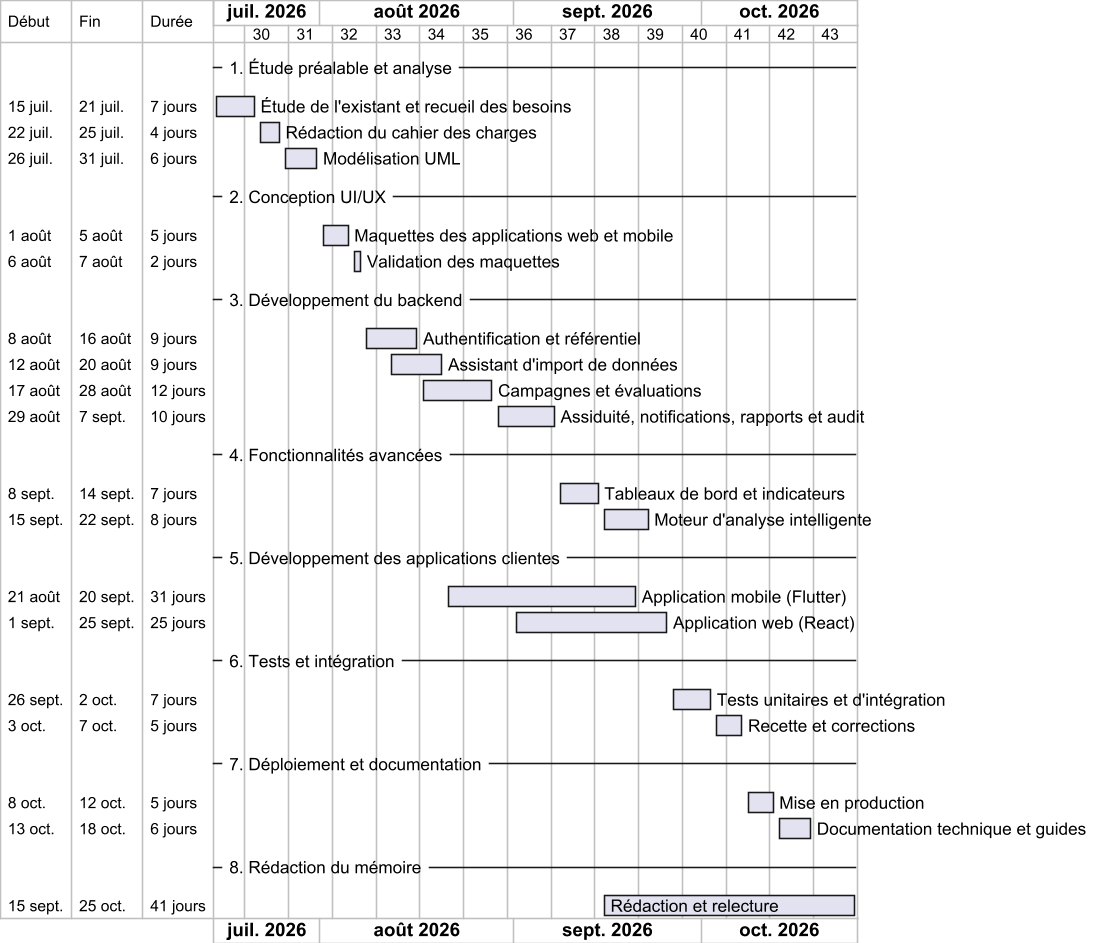

The diagram above was rendered by PlantUML. Its source (embedded in the PNG):
@startgantt
skinparamlocked dpi 150
language fr
printscale weekly
Project starts 2026-07-15
saturday are open
sunday are open
skinparam defaultFontName Arial
-- 1. Étude préalable et analyse --
[Étude de l'existant et recueil des besoins] starts 2026-07-15 and ends 2026-07-21
[Rédaction du cahier des charges] starts 2026-07-22 and ends 2026-07-25
[Modélisation UML] starts 2026-07-26 and ends 2026-07-31
-- 2. Conception UI/UX --
[Maquettes des applications web et mobile] starts 2026-08-01 and ends 2026-08-05
[Validation des maquettes] starts 2026-08-06 and ends 2026-08-07
-- 3. Développement du backend --
[Authentification et référentiel] starts 2026-08-08 and ends 2026-08-16
[Assistant d'import de données] starts 2026-08-12 and ends 2026-08-20
[Campagnes et évaluations] starts 2026-08-17 and ends 2026-08-28
[Assiduité, notifications, rapports et audit] starts 2026-08-29 and ends 2026-09-07
-- 4. Fonctionnalités avancées --
[Tableaux de bord et indicateurs] starts 2026-09-08 and ends 2026-09-14
[Moteur d'analyse intelligente] starts 2026-09-15 and ends 2026-09-22
-- 5. Développement des applications clientes --
[Application mobile (Flutter)] starts 2026-08-21 and ends 2026-09-20
[Application web (React)] starts 2026-09-01 and ends 2026-09-25
-- 6. Tests et intégration --
[Tests unitaires et d'intégration] starts 2026-09-26 and ends 2026-10-02
[Recette et corrections] starts 2026-10-03 and ends 2026-10-07
-- 7. Déploiement et documentation --
[Mise en production] starts 2026-10-08 and ends 2026-10-12
[Documentation technique et guides] starts 2026-10-13 and ends 2026-10-18
-- 8. Rédaction du mémoire --
[Rédaction et relecture] starts 2026-09-15 and ends 2026-10-25
@endgantt